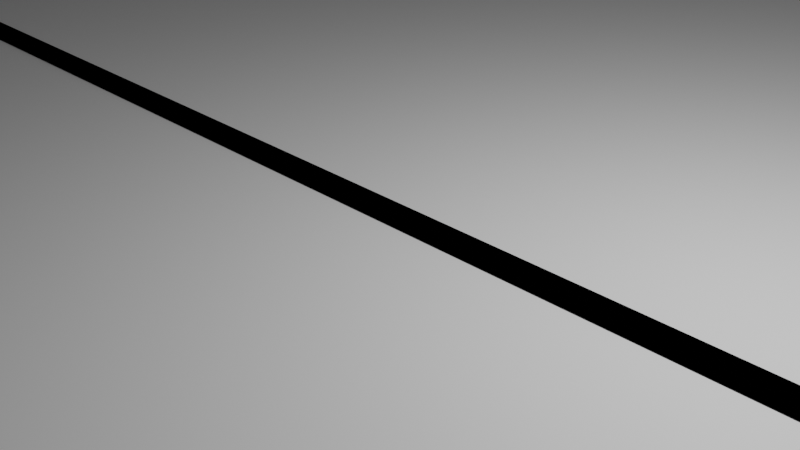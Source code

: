 # Source: parcours_stop.blend  (saved by Blender 3.6.11; exported with 4.5.12 LTS)
import bpy
from mathutils import Matrix  # noqa: F401  (used for matrix-valued properties, if any)

bpy.ops.wm.read_factory_settings(use_empty=True)
scene = bpy.context.scene
scene.name = 'Scene'

# ---- collections
col_collection = bpy.data.collections.new('Collection'); scene.collection.children.link(col_collection)

# ---- materials (node trees are filled in below, after node groups)
mat_material_001 = bpy.data.materials.new('Material.001')
mat_material_001.use_transparent_shadow = False
mat_material_002 = bpy.data.materials.new('Material.002')
mat_material_002.use_transparent_shadow = False
mat_material_002.diffuse_color = (0.0, 0.0, 0.0, 1.0)
mat_material_004 = bpy.data.materials.new('Material.004')
mat_material_004.use_transparent_shadow = False
mat_material_004.diffuse_color = (0.0, 0.0, 0.0, 1.0)

# ---- material node trees
mat_material_001.use_nodes = True; mat_material_001.node_tree.nodes.clear()
_N = mat_material_001.node_tree.nodes; _L = mat_material_001.node_tree.links
n0 = _N.new('ShaderNodeBsdfPrincipled'); n0.name = 'Principled BSDF'; n0.location = (10, 300)
n0.distribution = 'GGX'
n0.subsurface_method = 'RANDOM_WALK_SKIN'
n0.inputs[0].default_value = (1.0, 1.0, 1.0, 1.0)
n0.inputs[3].default_value = 1.45
n0.inputs[27].default_value = (0.0, 0.0, 0.0, 1.0)
n0.inputs[28].default_value = 1.0
n1 = _N.new('ShaderNodeOutputMaterial'); n1.name = 'Material Output'; n1.location = (300, 300)
_L.new(n0.outputs[0], n1.inputs[0])
n1.is_active_output = True

# ---- world
world_world = bpy.data.worlds.new('World'); scene.world = world_world
world_world.use_nodes = True; world_world.node_tree.nodes.clear()
_N = world_world.node_tree.nodes; _L = world_world.node_tree.links
n0 = _N.new('ShaderNodeOutputWorld'); n0.name = 'World Output'; n0.location = (300, 300)
n1 = _N.new('ShaderNodeBackground'); n1.name = 'Background'; n1.location = (10, 300)
n1.inputs[0].default_value = (0.05088, 0.05088, 0.05088, 1.0)
_L.new(n1.outputs[0], n0.inputs[0])
n0.is_active_output = True
world_world.color = (0.05088, 0.05088, 0.05088)
world_world.use_sun_shadow = False
world_world.sun_shadow_jitter_overblur = 0.0

# ---- cameras
cam_camera = bpy.data.cameras.new('Camera')
cam_camera.clip_end = 100.0
cam_camera.ortho_scale = 7.314

# ---- lights
light_light = bpy.data.lights.new('Light', 'POINT')
light_light.transmission_factor = 0.0
light_light.energy = 1000.0
light_light.shadow_soft_size = 0.1
light_light.shadow_maximum_resolution = 0.006
light_light.use_absolute_resolution = True

# ---- meshes
me_plane = bpy.data.meshes.new('Plane')
me_plane.from_pydata([(-1.0, -1.0, 0.0), (1.0, -1.0, 0.0), (-1.0, 1.0, 0.0), (1.0, 1.0, 0.0)], [], [(0, 1, 3, 2)])
_uv = me_plane.uv_layers.new(name='UVMap')
_uv.uv.foreach_set('vector', [0.0, 0.0, 1.0, 0.0, 1.0, 1.0, 0.0, 1.0])
me_plane.materials.append(mat_material_001)
me_plane.update()
me_cube_001 = bpy.data.meshes.new('Cube.001')
me_cube_001.from_pydata([(-1.0, -1.0, -1.0), (-1.0, -1.0, 1.0), (-1.0, 1.0, -1.0), (-1.0, 1.0, 1.0), (1.0, -1.0, -1.0), (1.0, -1.0, 1.0), (1.0, 1.0, -1.0), (1.0, 1.0, 1.0)], [], [(0, 1, 3, 2), (2, 3, 7, 6), (6, 7, 5, 4), (4, 5, 1, 0), (2, 6, 4, 0), (7, 3, 1, 5)])
_uv = me_cube_001.uv_layers.new(name='UVMap')
_uv.uv.foreach_set('vector', [0.375, 0.0, 0.625, 0.0, 0.625, 0.25, 0.375, 0.25, 0.375, 0.25, 0.625, 0.25, 0.625, 0.5, 0.375, 0.5, 0.375, 0.5, 0.625, 0.5, 0.625, 0.75, 0.375, 0.75, 0.375, 0.75, 0.625, 0.75, 0.625, 1.0, 0.375, 1.0, 0.125, 0.5, 0.375, 0.5, 0.375, 0.75, 0.125, 0.75, 0.625, 0.5, 0.875, 0.5, 0.875, 0.75, 0.625, 0.75])
me_cube_001.materials.append(mat_material_002)
me_cube_001.update()
me_cube_002 = bpy.data.meshes.new('Cube.002')
me_cube_002.from_pydata([(-1.0, -1.0, -1.0), (-1.0, -1.0, 1.0), (-1.0, 1.0, -1.0), (-1.0, 1.0, 1.0), (1.0, -1.0, -1.0), (1.0, -1.0, 1.0), (1.0, 1.0, -1.0), (1.0, 1.0, 1.0)], [], [(0, 1, 3, 2), (2, 3, 7, 6), (6, 7, 5, 4), (4, 5, 1, 0), (2, 6, 4, 0), (7, 3, 1, 5)])
_uv = me_cube_002.uv_layers.new(name='UVMap')
_uv.uv.foreach_set('vector', [0.375, 0.0, 0.625, 0.0, 0.625, 0.25, 0.375, 0.25, 0.375, 0.25, 0.625, 0.25, 0.625, 0.5, 0.375, 0.5, 0.375, 0.5, 0.625, 0.5, 0.625, 0.75, 0.375, 0.75, 0.375, 0.75, 0.625, 0.75, 0.625, 1.0, 0.375, 1.0, 0.125, 0.5, 0.375, 0.5, 0.375, 0.75, 0.125, 0.75, 0.625, 0.5, 0.875, 0.5, 0.875, 0.75, 0.625, 0.75])
me_cube_002.materials.append(mat_material_004)
me_cube_002.update()

# ---- objects
ob_light = bpy.data.objects.new('Light', light_light)
ob_camera = bpy.data.objects.new('Camera', cam_camera)
ob_floor = bpy.data.objects.new('Floor', me_plane)
ob_line = bpy.data.objects.new('Line', me_cube_001)
ob_line_001 = bpy.data.objects.new('Line.001', me_cube_002)

# ---- transforms, parenting, visibility, modifiers, constraints
ob_light.location = (4.076, 1.005, 5.904)
ob_light.rotation_euler = (0.6503, 0.05522, 1.866)
ob_light.lock_rotations_4d = False
ob_light.empty_display_type = 'ARROWS'
ob_light.color = (0.0, 0.0, 0.0, 0.0)
ob_light.lineart.crease_threshold = 0.0
ob_camera.location = (7.359, -6.926, 4.958)
ob_camera.rotation_euler = (1.109, 0.0, 0.8149)
ob_camera.lock_rotations_4d = False
ob_camera.empty_display_type = 'ARROWS'
ob_camera.color = (0.0, 0.0, 0.0, 0.0)
ob_camera.display_type = 'WIRE'
ob_camera.lineart.crease_threshold = 0.0
ob_floor.location = (0.0, 0.0, 0.0)
ob_floor.scale = (50.0, 50.0, 1.0)
ob_line.location = (0.0, 0.0, 0.0)
ob_line.scale = (10.0, 0.18, 0.05)
ob_line_001.location = (9.942, 0.0, 0.0)
ob_line_001.rotation_euler = (0.0, -0.0, 1.571)
ob_line_001.scale = (3.0, 0.18, 0.05)

# ---- collection membership
col_collection.objects.link(ob_light)
col_collection.objects.link(ob_camera)
col_collection.objects.link(ob_floor)
col_collection.objects.link(ob_line)
col_collection.objects.link(ob_line_001)

# ---- scene / render settings (as saved in the file)
scene.camera = ob_camera
scene.frame_start = 1; scene.frame_end = 250; scene.frame_set(1)
scene.render.engine = 'BLENDER_EEVEE_NEXT'
scene.cycles.sampling_pattern = 'TABULATED_SOBOL'
scene.view_settings.view_transform = 'Filmic'
bpy.context.view_layer.update()
